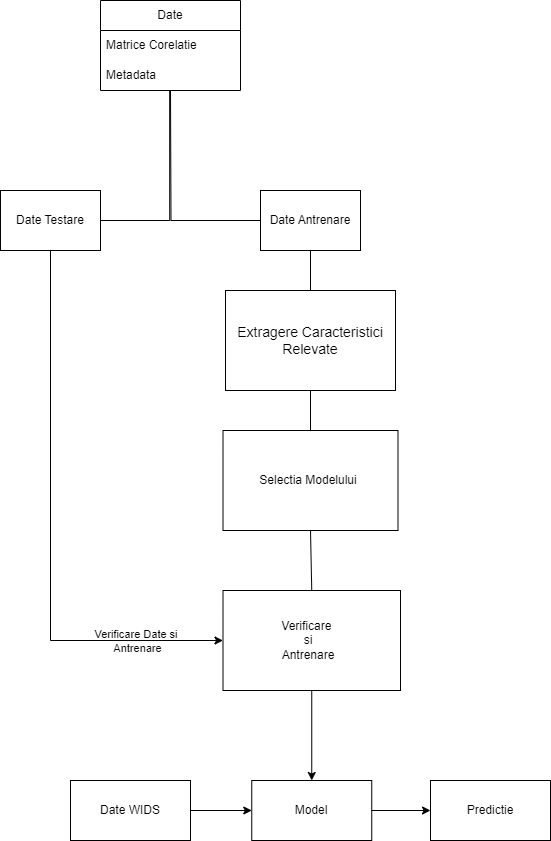

The diagram above was exported from draw.io. Its source (the exported page's mxGraphModel, read from the mxfile embedded in the PNG):
<mxGraphModel dx="1249" dy="539" grid="1" gridSize="10" guides="1" tooltips="1" connect="1" arrows="1" fold="1" page="1" pageScale="1" pageWidth="850" pageHeight="1100" math="0" shadow="0">
  <root>
    <mxCell id="0" />
    <mxCell id="1" parent="0" />
    <mxCell id="h-W_LRNafe9totRQrf_G-1" value="Date" style="swimlane;fontStyle=0;childLayout=stackLayout;horizontal=1;startSize=30;horizontalStack=0;resizeParent=1;resizeParentMax=0;resizeLast=0;collapsible=1;marginBottom=0;whiteSpace=wrap;html=1;labelBackgroundColor=none;" parent="1" vertex="1">
      <mxGeometry x="250" y="130" width="140" height="90" as="geometry" />
    </mxCell>
    <mxCell id="h-W_LRNafe9totRQrf_G-2" value="Matrice Corelatie" style="text;strokeColor=none;fillColor=none;align=left;verticalAlign=middle;spacingLeft=4;spacingRight=4;overflow=hidden;points=[[0,0.5],[1,0.5]];portConstraint=eastwest;rotatable=0;whiteSpace=wrap;html=1;labelBackgroundColor=none;" parent="h-W_LRNafe9totRQrf_G-1" vertex="1">
      <mxGeometry y="30" width="140" height="30" as="geometry" />
    </mxCell>
    <mxCell id="h-W_LRNafe9totRQrf_G-3" value="Metadata" style="text;strokeColor=none;fillColor=none;align=left;verticalAlign=middle;spacingLeft=4;spacingRight=4;overflow=hidden;points=[[0,0.5],[1,0.5]];portConstraint=eastwest;rotatable=0;whiteSpace=wrap;html=1;labelBackgroundColor=none;" parent="h-W_LRNafe9totRQrf_G-1" vertex="1">
      <mxGeometry y="60" width="140" height="30" as="geometry" />
    </mxCell>
    <mxCell id="h-W_LRNafe9totRQrf_G-5" value="" style="rounded=0;whiteSpace=wrap;html=1;labelBackgroundColor=none;" parent="1" vertex="1">
      <mxGeometry x="375" y="420" width="170" height="100" as="geometry" />
    </mxCell>
    <mxCell id="h-W_LRNafe9totRQrf_G-6" value="&lt;span style=&quot;font-size: 14px;&quot;&gt;Extragere Caracteristici Relevate&lt;/span&gt;" style="text;html=1;strokeColor=none;fillColor=none;align=center;verticalAlign=middle;whiteSpace=wrap;rounded=0;labelBackgroundColor=none;" parent="1" vertex="1">
      <mxGeometry x="385" y="430" width="150" height="80" as="geometry" />
    </mxCell>
    <mxCell id="h-W_LRNafe9totRQrf_G-15" value="" style="edgeStyle=orthogonalEdgeStyle;sourcePerimeterSpacing=0;targetPerimeterSpacing=0;startArrow=none;endArrow=none;rounded=0;targetPortConstraint=eastwest;sourcePortConstraint=northsouth;curved=0;rounded=0;exitX=0.494;exitY=1.006;exitDx=0;exitDy=0;exitPerimeter=0;labelBackgroundColor=none;fontColor=default;" parent="1" source="h-W_LRNafe9totRQrf_G-3" target="h-W_LRNafe9totRQrf_G-17" edge="1">
      <mxGeometry relative="1" as="geometry">
        <mxPoint x="300" y="240" as="sourcePoint" />
      </mxGeometry>
    </mxCell>
    <mxCell id="h-W_LRNafe9totRQrf_G-16" value="" style="edgeStyle=orthogonalEdgeStyle;sourcePerimeterSpacing=0;targetPerimeterSpacing=0;startArrow=none;endArrow=none;rounded=0;targetPortConstraint=eastwest;sourcePortConstraint=northsouth;curved=0;rounded=0;labelBackgroundColor=none;fontColor=default;" parent="1" target="h-W_LRNafe9totRQrf_G-18" edge="1">
      <mxGeometry relative="1" as="geometry">
        <mxPoint x="320" y="220" as="sourcePoint" />
      </mxGeometry>
    </mxCell>
    <mxCell id="h-W_LRNafe9totRQrf_G-17" value="Date Testare" style="whiteSpace=wrap;html=1;align=center;verticalAlign=middle;treeFolding=1;treeMoving=1;labelBackgroundColor=none;" parent="1" vertex="1">
      <mxGeometry x="150" y="320" width="100" height="60" as="geometry" />
    </mxCell>
    <mxCell id="h-W_LRNafe9totRQrf_G-18" value="Date Antrenare" style="whiteSpace=wrap;html=1;align=center;verticalAlign=middle;treeFolding=1;treeMoving=1;labelBackgroundColor=none;" parent="1" vertex="1">
      <mxGeometry x="410" y="320" width="100" height="60" as="geometry" />
    </mxCell>
    <mxCell id="h-W_LRNafe9totRQrf_G-19" value="" style="endArrow=none;html=1;rounded=0;exitX=0.5;exitY=1;exitDx=0;exitDy=0;entryX=0.5;entryY=0;entryDx=0;entryDy=0;labelBackgroundColor=none;fontColor=default;" parent="1" source="h-W_LRNafe9totRQrf_G-18" target="h-W_LRNafe9totRQrf_G-5" edge="1">
      <mxGeometry width="50" height="50" relative="1" as="geometry">
        <mxPoint x="670" y="375" as="sourcePoint" />
        <mxPoint x="720" y="325" as="targetPoint" />
      </mxGeometry>
    </mxCell>
    <mxCell id="h-W_LRNafe9totRQrf_G-20" value="" style="rounded=0;whiteSpace=wrap;html=1;labelBackgroundColor=none;" parent="1" vertex="1">
      <mxGeometry x="372.5" y="560" width="175" height="100" as="geometry" />
    </mxCell>
    <mxCell id="h-W_LRNafe9totRQrf_G-21" value="Selectia Modelului" style="text;html=1;strokeColor=none;fillColor=none;align=center;verticalAlign=middle;whiteSpace=wrap;rounded=0;labelBackgroundColor=none;" parent="1" vertex="1">
      <mxGeometry x="382.5" y="570" width="150" height="80" as="geometry" />
    </mxCell>
    <mxCell id="h-W_LRNafe9totRQrf_G-22" value="" style="endArrow=none;html=1;rounded=0;entryX=0.5;entryY=1;entryDx=0;entryDy=0;exitX=0.5;exitY=0;exitDx=0;exitDy=0;labelBackgroundColor=none;fontColor=default;" parent="1" source="h-W_LRNafe9totRQrf_G-20" target="h-W_LRNafe9totRQrf_G-5" edge="1">
      <mxGeometry width="50" height="50" relative="1" as="geometry">
        <mxPoint x="260" y="570" as="sourcePoint" />
        <mxPoint x="310" y="520" as="targetPoint" />
      </mxGeometry>
    </mxCell>
    <mxCell id="h-W_LRNafe9totRQrf_G-23" value="" style="endArrow=none;html=1;rounded=0;entryX=0.5;entryY=1;entryDx=0;entryDy=0;labelBackgroundColor=none;fontColor=default;" parent="1" target="h-W_LRNafe9totRQrf_G-17" edge="1">
      <mxGeometry width="50" height="50" relative="1" as="geometry">
        <mxPoint x="200" y="770" as="sourcePoint" />
        <mxPoint x="310" y="440" as="targetPoint" />
      </mxGeometry>
    </mxCell>
    <mxCell id="h-W_LRNafe9totRQrf_G-24" value="" style="endArrow=classic;html=1;rounded=0;entryX=0;entryY=0.5;entryDx=0;entryDy=0;labelBackgroundColor=none;fontColor=default;" parent="1" target="h-W_LRNafe9totRQrf_G-26" edge="1">
      <mxGeometry relative="1" as="geometry">
        <mxPoint x="200" y="770" as="sourcePoint" />
        <mxPoint x="340" y="500" as="targetPoint" />
      </mxGeometry>
    </mxCell>
    <mxCell id="h-W_LRNafe9totRQrf_G-25" value="Verificare Date si&amp;nbsp;&lt;br&gt;Antrenare" style="edgeLabel;resizable=0;html=1;align=center;verticalAlign=middle;labelBackgroundColor=none;" parent="h-W_LRNafe9totRQrf_G-24" connectable="0" vertex="1">
      <mxGeometry relative="1" as="geometry" />
    </mxCell>
    <mxCell id="h-W_LRNafe9totRQrf_G-26" value="" style="rounded=0;whiteSpace=wrap;html=1;labelBackgroundColor=none;" parent="1" vertex="1">
      <mxGeometry x="372.5" y="720" width="177.5" height="100" as="geometry" />
    </mxCell>
    <mxCell id="h-W_LRNafe9totRQrf_G-27" value="Verificare&amp;nbsp;&lt;br&gt;si&lt;br&gt;Antrenare" style="text;html=1;strokeColor=none;fillColor=none;align=center;verticalAlign=middle;whiteSpace=wrap;rounded=0;labelBackgroundColor=none;" parent="1" vertex="1">
      <mxGeometry x="382.5" y="730" width="150" height="80" as="geometry" />
    </mxCell>
    <mxCell id="h-W_LRNafe9totRQrf_G-28" value="" style="endArrow=none;html=1;rounded=0;entryX=0.5;entryY=1;entryDx=0;entryDy=0;exitX=0.5;exitY=0;exitDx=0;exitDy=0;labelBackgroundColor=none;fontColor=default;" parent="1" source="h-W_LRNafe9totRQrf_G-26" target="h-W_LRNafe9totRQrf_G-20" edge="1">
      <mxGeometry width="50" height="50" relative="1" as="geometry">
        <mxPoint x="260" y="600" as="sourcePoint" />
        <mxPoint x="310" y="550" as="targetPoint" />
      </mxGeometry>
    </mxCell>
    <mxCell id="h-W_LRNafe9totRQrf_G-29" value="" style="rounded=0;whiteSpace=wrap;html=1;labelBackgroundColor=none;" parent="1" vertex="1">
      <mxGeometry x="401.25" y="910" width="120" height="60" as="geometry" />
    </mxCell>
    <mxCell id="h-W_LRNafe9totRQrf_G-30" value="Model" style="text;html=1;strokeColor=none;fillColor=none;align=center;verticalAlign=middle;whiteSpace=wrap;rounded=0;labelBackgroundColor=none;" parent="1" vertex="1">
      <mxGeometry x="411.25" y="920" width="100" height="40" as="geometry" />
    </mxCell>
    <mxCell id="h-W_LRNafe9totRQrf_G-31" value="" style="endArrow=classic;html=1;rounded=0;exitX=0.5;exitY=1;exitDx=0;exitDy=0;entryX=0.5;entryY=0;entryDx=0;entryDy=0;labelBackgroundColor=none;fontColor=default;" parent="1" source="h-W_LRNafe9totRQrf_G-26" target="h-W_LRNafe9totRQrf_G-29" edge="1">
      <mxGeometry width="50" height="50" relative="1" as="geometry">
        <mxPoint x="260" y="890" as="sourcePoint" />
        <mxPoint x="480" y="880" as="targetPoint" />
      </mxGeometry>
    </mxCell>
    <mxCell id="h-W_LRNafe9totRQrf_G-32" value="" style="rounded=0;whiteSpace=wrap;html=1;labelBackgroundColor=none;" parent="1" vertex="1">
      <mxGeometry x="220" y="910" width="120" height="60" as="geometry" />
    </mxCell>
    <mxCell id="h-W_LRNafe9totRQrf_G-33" value="Date WIDS" style="text;html=1;strokeColor=none;fillColor=none;align=center;verticalAlign=middle;whiteSpace=wrap;rounded=0;labelBackgroundColor=none;" parent="1" vertex="1">
      <mxGeometry x="220" y="910" width="120" height="60" as="geometry" />
    </mxCell>
    <mxCell id="h-W_LRNafe9totRQrf_G-34" value="" style="endArrow=classic;html=1;rounded=0;exitX=1;exitY=0.5;exitDx=0;exitDy=0;entryX=0;entryY=0.5;entryDx=0;entryDy=0;labelBackgroundColor=none;fontColor=default;" parent="1" source="h-W_LRNafe9totRQrf_G-33" target="h-W_LRNafe9totRQrf_G-29" edge="1">
      <mxGeometry width="50" height="50" relative="1" as="geometry">
        <mxPoint x="410" y="960" as="sourcePoint" />
        <mxPoint x="460" y="910" as="targetPoint" />
      </mxGeometry>
    </mxCell>
    <mxCell id="h-W_LRNafe9totRQrf_G-35" value="" style="rounded=0;whiteSpace=wrap;html=1;labelBackgroundColor=none;" parent="1" vertex="1">
      <mxGeometry x="580" y="910" width="120" height="60" as="geometry" />
    </mxCell>
    <mxCell id="h-W_LRNafe9totRQrf_G-36" value="" style="endArrow=classic;html=1;rounded=0;exitX=1;exitY=0.5;exitDx=0;exitDy=0;entryX=0;entryY=0.5;entryDx=0;entryDy=0;labelBackgroundColor=none;fontColor=default;" parent="1" source="h-W_LRNafe9totRQrf_G-29" target="h-W_LRNafe9totRQrf_G-35" edge="1">
      <mxGeometry width="50" height="50" relative="1" as="geometry">
        <mxPoint x="410" y="960" as="sourcePoint" />
        <mxPoint x="460" y="910" as="targetPoint" />
      </mxGeometry>
    </mxCell>
    <mxCell id="h-W_LRNafe9totRQrf_G-37" value="Predictie" style="text;html=1;strokeColor=none;fillColor=none;align=center;verticalAlign=middle;whiteSpace=wrap;rounded=0;labelBackgroundColor=none;" parent="1" vertex="1">
      <mxGeometry x="580" y="910" width="120" height="60" as="geometry" />
    </mxCell>
  </root>
</mxGraphModel>